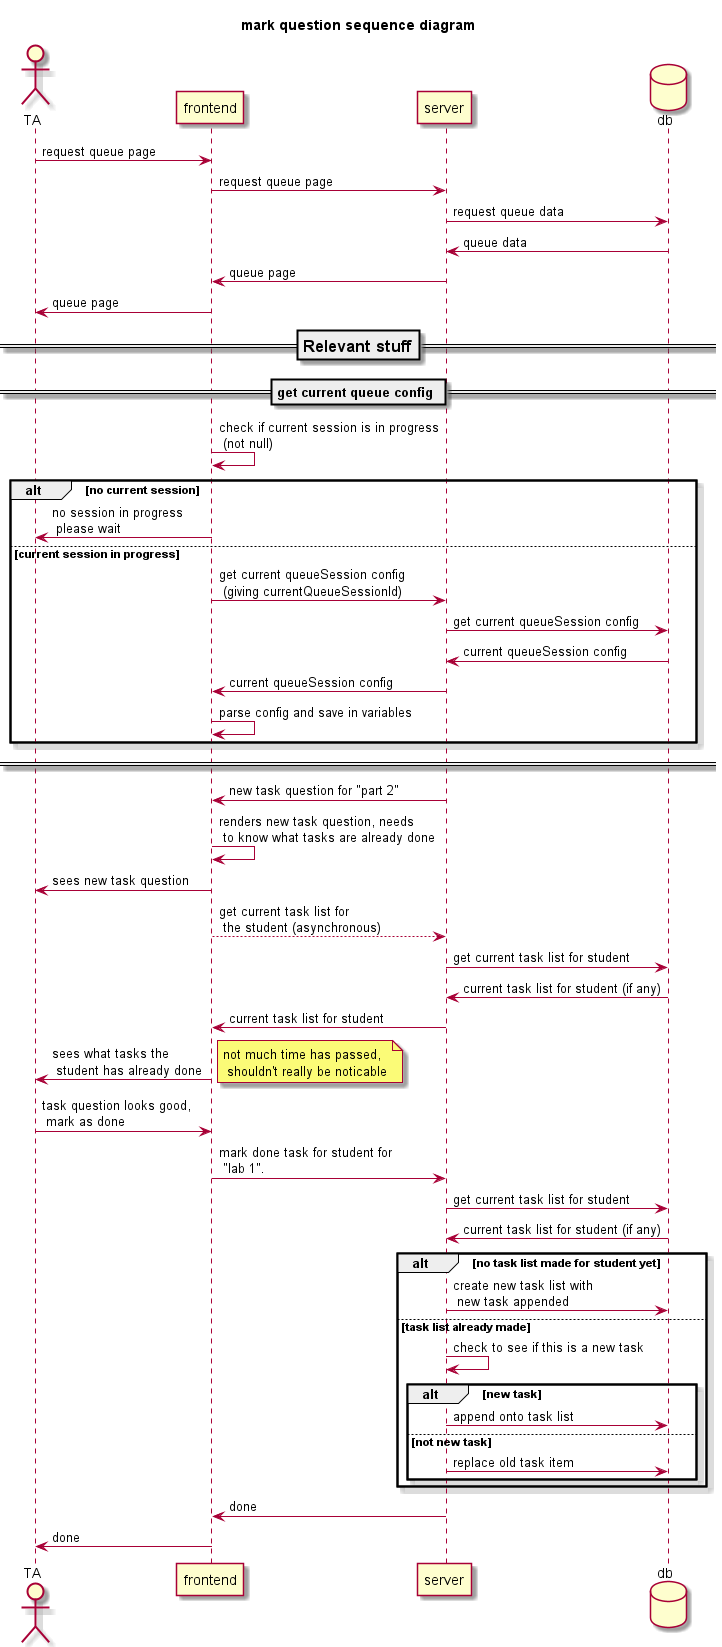

The diagram above was rendered by PlantUML. Its source (embedded in the PNG):
@startuml
skin rose

title "mark question sequence diagram"

actor User as "TA"
participant frontend
participant server
database db

User -> frontend : request queue page
frontend -> server : request queue page
server -> db : request queue data
server <- db : queue data
frontend <- server : queue page
User <- frontend : queue page

=== Relevant stuff ==

== get current queue config ==
frontend -> frontend : check if current session is in progress\n (not null)
alt no current session
    User <- frontend : no session in progress \n please wait
else current session in progress
    frontend -> server : get current queueSession config \n (giving currentQueueSessionId)
    server -> db : get current queueSession config
    server <- db : current queueSession config
    frontend <- server : current queueSession config
    frontend -> frontend : parse config and save in variables
end


'== get all current student progress (TA) ==
'frontend -> server : get all current student progress
'note left : we're choosing to get all students' \n progress since that way we can \n display it on desktop
====


frontend <- server : new task question for "part 2"
frontend -> frontend : renders new task question, needs \n to know what tasks are already done
User <- frontend : sees new task question
frontend --> server : get current task list for \n the student (asynchronous)
server -> db : get current task list for student
server <- db : current task list for student (if any)
frontend <- server : current task list for student
User <- frontend : sees what tasks the \n student has already done
note right : not much time has passed, \n shouldn't really be noticable

User -> frontend : task question looks good, \n mark as done
frontend -> server : mark done task for student for \n "lab 1". 
server -> db : get current task list for student
server <- db : current task list for student (if any)
alt no task list made for student yet
    server -> db : create new task list with \n new task appended
else task list already made
    server -> server : check to see if this is a new task
    alt new task
        server -> db : append onto task list
    else not new task
        server -> db : replace old task item
    end
end
frontend <- server : done
User <- frontend : done
@enduml